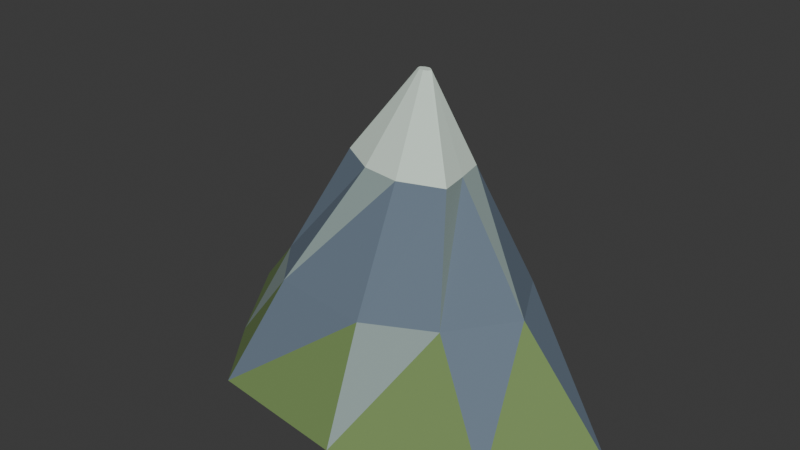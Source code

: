 # Source: sacred_peak.blend  (saved by Blender 4.3.34; exported with 4.5.12 LTS)
import bpy
from mathutils import Matrix  # noqa: F401  (used for matrix-valued properties, if any)

bpy.ops.wm.read_factory_settings(use_empty=True)
scene = bpy.context.scene
scene.name = 'Scene'

# ---- collections
col_collection = bpy.data.collections.new('Collection'); scene.collection.children.link(col_collection)

# ---- materials (node trees are filled in below, after node groups)
mat_cp_stone = bpy.data.materials.new('CP_stone')
mat_cp_stone.diffuse_color = (0.1384, 0.1878, 0.2462, 1.0)
mat_cp_moss = bpy.data.materials.new('CP_moss')
mat_cp_moss.diffuse_color = (0.1714, 0.2705, 0.08866, 1.0)
mat_cp_lightstone = bpy.data.materials.new('CP_lightstone')
mat_cp_lightstone.diffuse_color = (0.2831, 0.3663, 0.3515, 1.0)
mat_cp_snow = bpy.data.materials.new('CP_snow')
mat_cp_snow.diffuse_color = (0.7011, 0.8308, 0.7305, 1.0)

# ---- material node trees
mat_cp_stone.use_nodes = True; mat_cp_stone.node_tree.nodes.clear()
_N = mat_cp_stone.node_tree.nodes; _L = mat_cp_stone.node_tree.links
n0 = _N.new('ShaderNodeBsdfPrincipled'); n0.name = 'Principled BSDF'; n0.location = (10, 300)
n0.inputs[0].default_value = (0.1384, 0.1878, 0.2462, 1.0)
n0.inputs[2].default_value = 0.85
n1 = _N.new('ShaderNodeOutputMaterial'); n1.name = 'Material Output'; n1.location = (300, 300)
_L.new(n0.outputs[0], n1.inputs[0])
n1.is_active_output = True
mat_cp_moss.use_nodes = True; mat_cp_moss.node_tree.nodes.clear()
_N = mat_cp_moss.node_tree.nodes; _L = mat_cp_moss.node_tree.links
n0 = _N.new('ShaderNodeBsdfPrincipled'); n0.name = 'Principled BSDF'; n0.location = (10, 300)
n0.inputs[0].default_value = (0.1714, 0.2705, 0.08866, 1.0)
n0.inputs[2].default_value = 0.85
n1 = _N.new('ShaderNodeOutputMaterial'); n1.name = 'Material Output'; n1.location = (300, 300)
_L.new(n0.outputs[0], n1.inputs[0])
n1.is_active_output = True
mat_cp_lightstone.use_nodes = True; mat_cp_lightstone.node_tree.nodes.clear()
_N = mat_cp_lightstone.node_tree.nodes; _L = mat_cp_lightstone.node_tree.links
n0 = _N.new('ShaderNodeBsdfPrincipled'); n0.name = 'Principled BSDF'; n0.location = (10, 300)
n0.inputs[0].default_value = (0.2831, 0.3663, 0.3515, 1.0)
n0.inputs[2].default_value = 0.85
n1 = _N.new('ShaderNodeOutputMaterial'); n1.name = 'Material Output'; n1.location = (300, 300)
_L.new(n0.outputs[0], n1.inputs[0])
n1.is_active_output = True
mat_cp_snow.use_nodes = True; mat_cp_snow.node_tree.nodes.clear()
_N = mat_cp_snow.node_tree.nodes; _L = mat_cp_snow.node_tree.links
n0 = _N.new('ShaderNodeBsdfPrincipled'); n0.name = 'Principled BSDF'; n0.location = (10, 300)
n0.inputs[0].default_value = (0.7011, 0.8308, 0.7305, 1.0)
n0.inputs[2].default_value = 0.85
n1 = _N.new('ShaderNodeOutputMaterial'); n1.name = 'Material Output'; n1.location = (300, 300)
_L.new(n0.outputs[0], n1.inputs[0])
n1.is_active_output = True

# ---- world
world_world = bpy.data.worlds.new('World'); scene.world = world_world
world_world.use_nodes = True; world_world.node_tree.nodes.clear()
_N = world_world.node_tree.nodes; _L = world_world.node_tree.links
n0 = _N.new('ShaderNodeOutputWorld'); n0.name = 'World Output'; n0.location = (300, 300)
n1 = _N.new('ShaderNodeBackground'); n1.name = 'Background'; n1.location = (10, 300)
n1.inputs[0].default_value = (0.05088, 0.05088, 0.05088, 1.0)
_L.new(n1.outputs[0], n0.inputs[0])
n0.is_active_output = True
world_world.color = (0.05088, 0.05088, 0.05088)
world_world.sun_shadow_jitter_overblur = 0.0

# ---- meshes
me_folded_mountain_006 = bpy.data.meshes.new('Folded mountain.006')
me_folded_mountain_006.from_pydata([(15.13, 0.0, 0.0), (9.138, 5.849, 0.0), (2.221, 8.962, 0.0), (-5.555, 7.881, 0.0), (-14.64, 3.112, 0.0), (-10.53, -3.112, 0.0), (-6.952, -7.881, 0.0), (2.346, -8.962, 0.0), (10.81, -5.849, 0.0), (9.185, 0.0, 7.0), (7.118, 3.96, 7.0), (2.167, 6.066, 7.0), (-2.948, 5.335, 7.0), (-6.973, 2.107, 7.0), (-6.828, -2.107, 7.0), (-4.194, -5.335, 7.0), (2.195, -6.066, 7.0), (6.353, -3.96, 7.0), (4.691, 0.0, 14.4), (4.315, 1.8, 14.4), (2.269, 2.757, 14.4), (-0.1803, 2.425, 14.4), (-2.245, 0.9577, 14.4), (-2.723, -0.9577, 14.4), (-0.2568, -2.425, 14.4), (2.219, -2.757, 14.4), (4.975, -1.8, 14.4), (2.452, 0.0, 20.0), (2.262, 0.18, 20.0), (2.081, 0.2757, 20.0), (1.822, 0.2425, 20.0), (1.579, 0.09577, 20.0), (1.579, -0.09577, 20.0), (1.798, -0.2425, 20.0), (2.076, -0.2757, 20.0), (2.34, -0.18, 20.0)], [], [(8, 7, 6, 5, 4, 3, 2, 1, 0), (0, 1, 10), (0, 10, 9), (1, 2, 11), (1, 11, 10), (2, 3, 12), (2, 12, 11), (3, 4, 13), (3, 13, 12), (4, 5, 14), (4, 14, 13), (5, 6, 15), (5, 15, 14), (6, 7, 16), (6, 16, 15), (7, 8, 17), (7, 17, 16), (8, 0, 9), (8, 9, 17), (9, 10, 19), (9, 19, 18), (10, 11, 20), (10, 20, 19), (11, 12, 21), (11, 21, 20), (12, 13, 22), (12, 22, 21), (13, 14, 23), (13, 23, 22), (14, 15, 24), (14, 24, 23), (15, 16, 25), (15, 25, 24), (16, 17, 26), (16, 26, 25), (17, 9, 18), (17, 18, 26), (18, 19, 28), (18, 28, 27), (19, 20, 29), (19, 29, 28), (20, 21, 30), (20, 30, 29), (21, 22, 31), (21, 31, 30), (22, 23, 32), (22, 32, 31), (23, 24, 33), (23, 33, 32), (24, 25, 34), (24, 34, 33), (25, 26, 35), (25, 35, 34), (26, 18, 27), (26, 27, 35), (27, 28, 29, 30, 31, 32, 33, 34, 35)])
me_folded_mountain_006.polygons.foreach_set('material_index', [1, 1, 0, 1, 2, 1, 0, 1, 2, 1, 0, 1, 2, 1, 0, 1, 2, 1, 0, 0, 2, 0, 0, 0, 2, 0, 0, 0, 2, 0, 0, 0, 2, 0, 0, 0, 2, 3, 3, 3, 3, 3, 3, 3, 3, 3, 3, 3, 3, 3, 3, 3, 3, 3, 3, 3])
me_folded_mountain_006.materials.append(mat_cp_stone)
me_folded_mountain_006.materials.append(mat_cp_moss)
me_folded_mountain_006.materials.append(mat_cp_lightstone)
me_folded_mountain_006.materials.append(mat_cp_snow)
me_folded_mountain_006.update()

# ---- objects
ob_folded_mountain = bpy.data.objects.new('Folded mountain', me_folded_mountain_006)

# ---- transforms, parenting, visibility, modifiers, constraints
ob_folded_mountain.location = (0.0, 0.0, 0.0)

# ---- collection membership
col_collection.objects.link(ob_folded_mountain)

# ---- scene / render settings (as saved in the file)
scene.frame_start = 1; scene.frame_end = 250; scene.frame_set(1)
scene.render.engine = 'BLENDER_EEVEE_NEXT'
bpy.context.view_layer.update()

# ---- added for rendering (the .blend has no active camera and no usable light): camera, sun
cam_auto = bpy.data.cameras.new('AutoCamera')
cam_auto.lens = 50.0
cam_auto.sensor_width = 36.0
cam_auto.clip_end = 1000.0
ob_auto_camera = bpy.data.objects.new('AutoCamera', cam_auto)
scene.collection.objects.link(ob_auto_camera)
ob_auto_camera.location = (37.3407, -44.5114, 39.6743)
ob_auto_camera.rotation_euler = (1.09748, -7.21219e-08, 0.694738)
scene.camera = ob_auto_camera
light_auto_sun = bpy.data.lights.new('AutoSun', 'SUN')
light_auto_sun.energy = 3.0
light_auto_sun.angle = 0.0523599
ob_auto_sun = bpy.data.objects.new('AutoSun', light_auto_sun)
scene.collection.objects.link(ob_auto_sun)
ob_auto_sun.rotation_euler = (0.872665, 0.174533, 0.523599)
bpy.context.view_layer.update()

